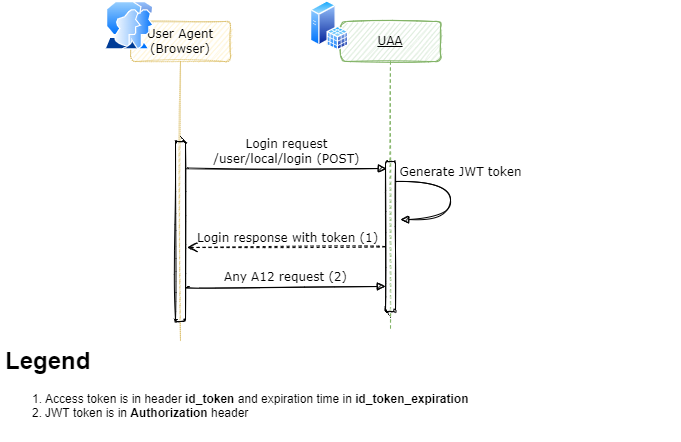

The diagram above was exported from draw.io. Its source (the exported page's mxGraphModel, read from the mxfile embedded in the PNG):
<mxGraphModel dx="1790" dy="867" grid="1" gridSize="10" guides="1" tooltips="1" connect="1" arrows="1" fold="1" page="1" pageScale="1" pageWidth="827" pageHeight="1169" math="0" shadow="0">
  <root>
    <mxCell id="0" />
    <mxCell id="1" parent="0" />
    <mxCell id="7KuRagzM1W4pi1ZXrLUH-1" value="User Agent&lt;br&gt;(Browser)" style="shape=umlLifeline;perimeter=lifelinePerimeter;whiteSpace=wrap;html=1;container=1;collapsible=0;recursiveResize=0;outlineConnect=0;shadow=0;comic=0;labelBackgroundColor=none;strokeWidth=1;fontFamily=Verdana;fontSize=12;align=center;dashed=1;dashPattern=1 1;rounded=1;sketch=1;fillColor=#fff2cc;strokeColor=#d6b656;" parent="1" vertex="1">
      <mxGeometry x="440" y="220" width="100" height="320" as="geometry" />
    </mxCell>
    <mxCell id="7KuRagzM1W4pi1ZXrLUH-2" value="" style="html=1;points=[];perimeter=orthogonalPerimeter;shadow=0;comic=0;labelBackgroundColor=none;strokeColor=#000000;strokeWidth=1;fillColor=#FFFFFF;fontFamily=Verdana;fontSize=12;fontColor=#000000;align=center;rounded=1;sketch=1;" parent="7KuRagzM1W4pi1ZXrLUH-1" vertex="1">
      <mxGeometry x="45" y="120" width="10" height="180" as="geometry" />
    </mxCell>
    <mxCell id="7KuRagzM1W4pi1ZXrLUH-3" value="&lt;u&gt;UAA&lt;/u&gt;" style="shape=umlLifeline;perimeter=lifelinePerimeter;whiteSpace=wrap;html=1;container=1;collapsible=0;recursiveResize=0;outlineConnect=0;shadow=0;comic=0;labelBackgroundColor=none;strokeColor=#82b366;strokeWidth=1;fillColor=#d5e8d4;fontFamily=Verdana;fontSize=12;align=center;rounded=1;sketch=1;" parent="1" vertex="1">
      <mxGeometry x="650" y="220" width="100" height="310" as="geometry" />
    </mxCell>
    <mxCell id="7KuRagzM1W4pi1ZXrLUH-5" value="" style="html=1;points=[];perimeter=orthogonalPerimeter;shadow=0;comic=0;labelBackgroundColor=none;strokeColor=#000000;strokeWidth=1;fillColor=#FFFFFF;fontFamily=Verdana;fontSize=12;fontColor=#000000;align=center;rounded=1;sketch=1;" parent="1" vertex="1">
      <mxGeometry x="695" y="360" width="10" height="150" as="geometry" />
    </mxCell>
    <mxCell id="7KuRagzM1W4pi1ZXrLUH-11" value="&lt;h1&gt;Legend&lt;/h1&gt;&lt;ol&gt;&lt;li&gt;Access token is in header &lt;b&gt;id_token &lt;/b&gt;and expiration time in&amp;nbsp;&lt;b&gt;id_token_expiration&lt;/b&gt;&lt;/li&gt;&lt;li&gt;JWT token is in &lt;b&gt;Authorization &lt;/b&gt;header&lt;br&gt;&lt;/li&gt;&lt;/ol&gt;&lt;p&gt;&lt;/p&gt;" style="text;html=1;strokeColor=none;fillColor=none;spacing=5;spacingTop=-20;whiteSpace=wrap;overflow=hidden;rounded=1;sketch=1;" parent="1" vertex="1">
      <mxGeometry x="310" y="540" width="680" height="100" as="geometry" />
    </mxCell>
    <mxCell id="7KuRagzM1W4pi1ZXrLUH-13" value="Generate JWT token" style="html=1;verticalAlign=bottom;endArrow=block;labelBackgroundColor=none;fontFamily=Verdana;fontSize=12;elbow=vertical;edgeStyle=orthogonalEdgeStyle;entryX=1;entryY=0.286;entryPerimeter=0;exitX=1.038;exitY=0.345;exitPerimeter=0;curved=1;sketch=1;" parent="1" edge="1">
      <mxGeometry x="-0.2308" y="10" relative="1" as="geometry">
        <mxPoint x="705" y="380" as="sourcePoint" />
        <mxPoint x="710" y="418" as="targetPoint" />
        <Array as="points">
          <mxPoint x="760" y="380" />
          <mxPoint x="760" y="418" />
        </Array>
        <mxPoint as="offset" />
      </mxGeometry>
    </mxCell>
    <mxCell id="7KuRagzM1W4pi1ZXrLUH-14" value="Login request&lt;br&gt;/user/local/login (POST)" style="html=1;verticalAlign=bottom;endArrow=block;labelBackgroundColor=none;fontFamily=Verdana;fontSize=12;edgeStyle=elbowEdgeStyle;elbow=vertical;curved=1;sketch=1;exitX=1.276;exitY=0.225;exitDx=0;exitDy=0;exitPerimeter=0;" parent="1" edge="1">
      <mxGeometry relative="1" as="geometry">
        <mxPoint x="497.76" y="366.5" as="sourcePoint" />
        <Array as="points">
          <mxPoint x="571" y="367" />
        </Array>
        <mxPoint x="696" y="367" as="targetPoint" />
      </mxGeometry>
    </mxCell>
    <mxCell id="7KuRagzM1W4pi1ZXrLUH-15" value="Login response with token (1)" style="html=1;verticalAlign=bottom;endArrow=open;dashed=1;endSize=8;labelBackgroundColor=none;fontFamily=Verdana;fontSize=12;edgeStyle=elbowEdgeStyle;elbow=vertical;exitX=-0.01;exitY=0.61;exitDx=0;exitDy=0;exitPerimeter=0;curved=1;sketch=1;entryX=1.181;entryY=0.62;entryDx=0;entryDy=0;entryPerimeter=0;" parent="1" edge="1">
      <mxGeometry relative="1" as="geometry">
        <mxPoint x="496.80999999999995" y="446.20000000000005" as="targetPoint" />
        <Array as="points">
          <mxPoint x="580" y="446" />
          <mxPoint x="640" y="446" />
          <mxPoint x="614" y="506" />
          <mxPoint x="644" y="506" />
        </Array>
        <mxPoint x="694.9000000000001" y="445.29999999999995" as="sourcePoint" />
      </mxGeometry>
    </mxCell>
    <mxCell id="7KuRagzM1W4pi1ZXrLUH-19" value="Any A12 request&amp;nbsp;(2)" style="html=1;verticalAlign=bottom;endArrow=block;labelBackgroundColor=none;fontFamily=Verdana;fontSize=12;edgeStyle=elbowEdgeStyle;elbow=vertical;curved=1;sketch=1;exitX=1.086;exitY=0.947;exitDx=0;exitDy=0;exitPerimeter=0;" parent="1" edge="1">
      <mxGeometry relative="1" as="geometry">
        <mxPoint x="495.8599999999999" y="485.74" as="sourcePoint" />
        <Array as="points">
          <mxPoint x="570" y="485" />
        </Array>
        <mxPoint x="695" y="485" as="targetPoint" />
      </mxGeometry>
    </mxCell>
    <mxCell id="YOTQtuDwfMsqdjuQNs7--8" value="" style="aspect=fixed;perimeter=ellipsePerimeter;html=1;align=center;shadow=0;dashed=0;spacingTop=3;image;image=img/lib/active_directory/user_accounts.svg;rounded=1;dashPattern=1 1;sketch=1;gradientColor=none;" parent="1" vertex="1">
      <mxGeometry x="414" y="200" width="50" height="48.5" as="geometry" />
    </mxCell>
    <mxCell id="YOTQtuDwfMsqdjuQNs7--6" value="" style="aspect=fixed;perimeter=ellipsePerimeter;html=1;align=center;shadow=0;dashed=0;spacingTop=3;image;image=img/lib/active_directory/sql_server.svg;rounded=1;dashPattern=1 1;sketch=1;gradientColor=none;" parent="1" vertex="1">
      <mxGeometry x="620" y="199.25" width="38.5" height="50" as="geometry" />
    </mxCell>
  </root>
</mxGraphModel>